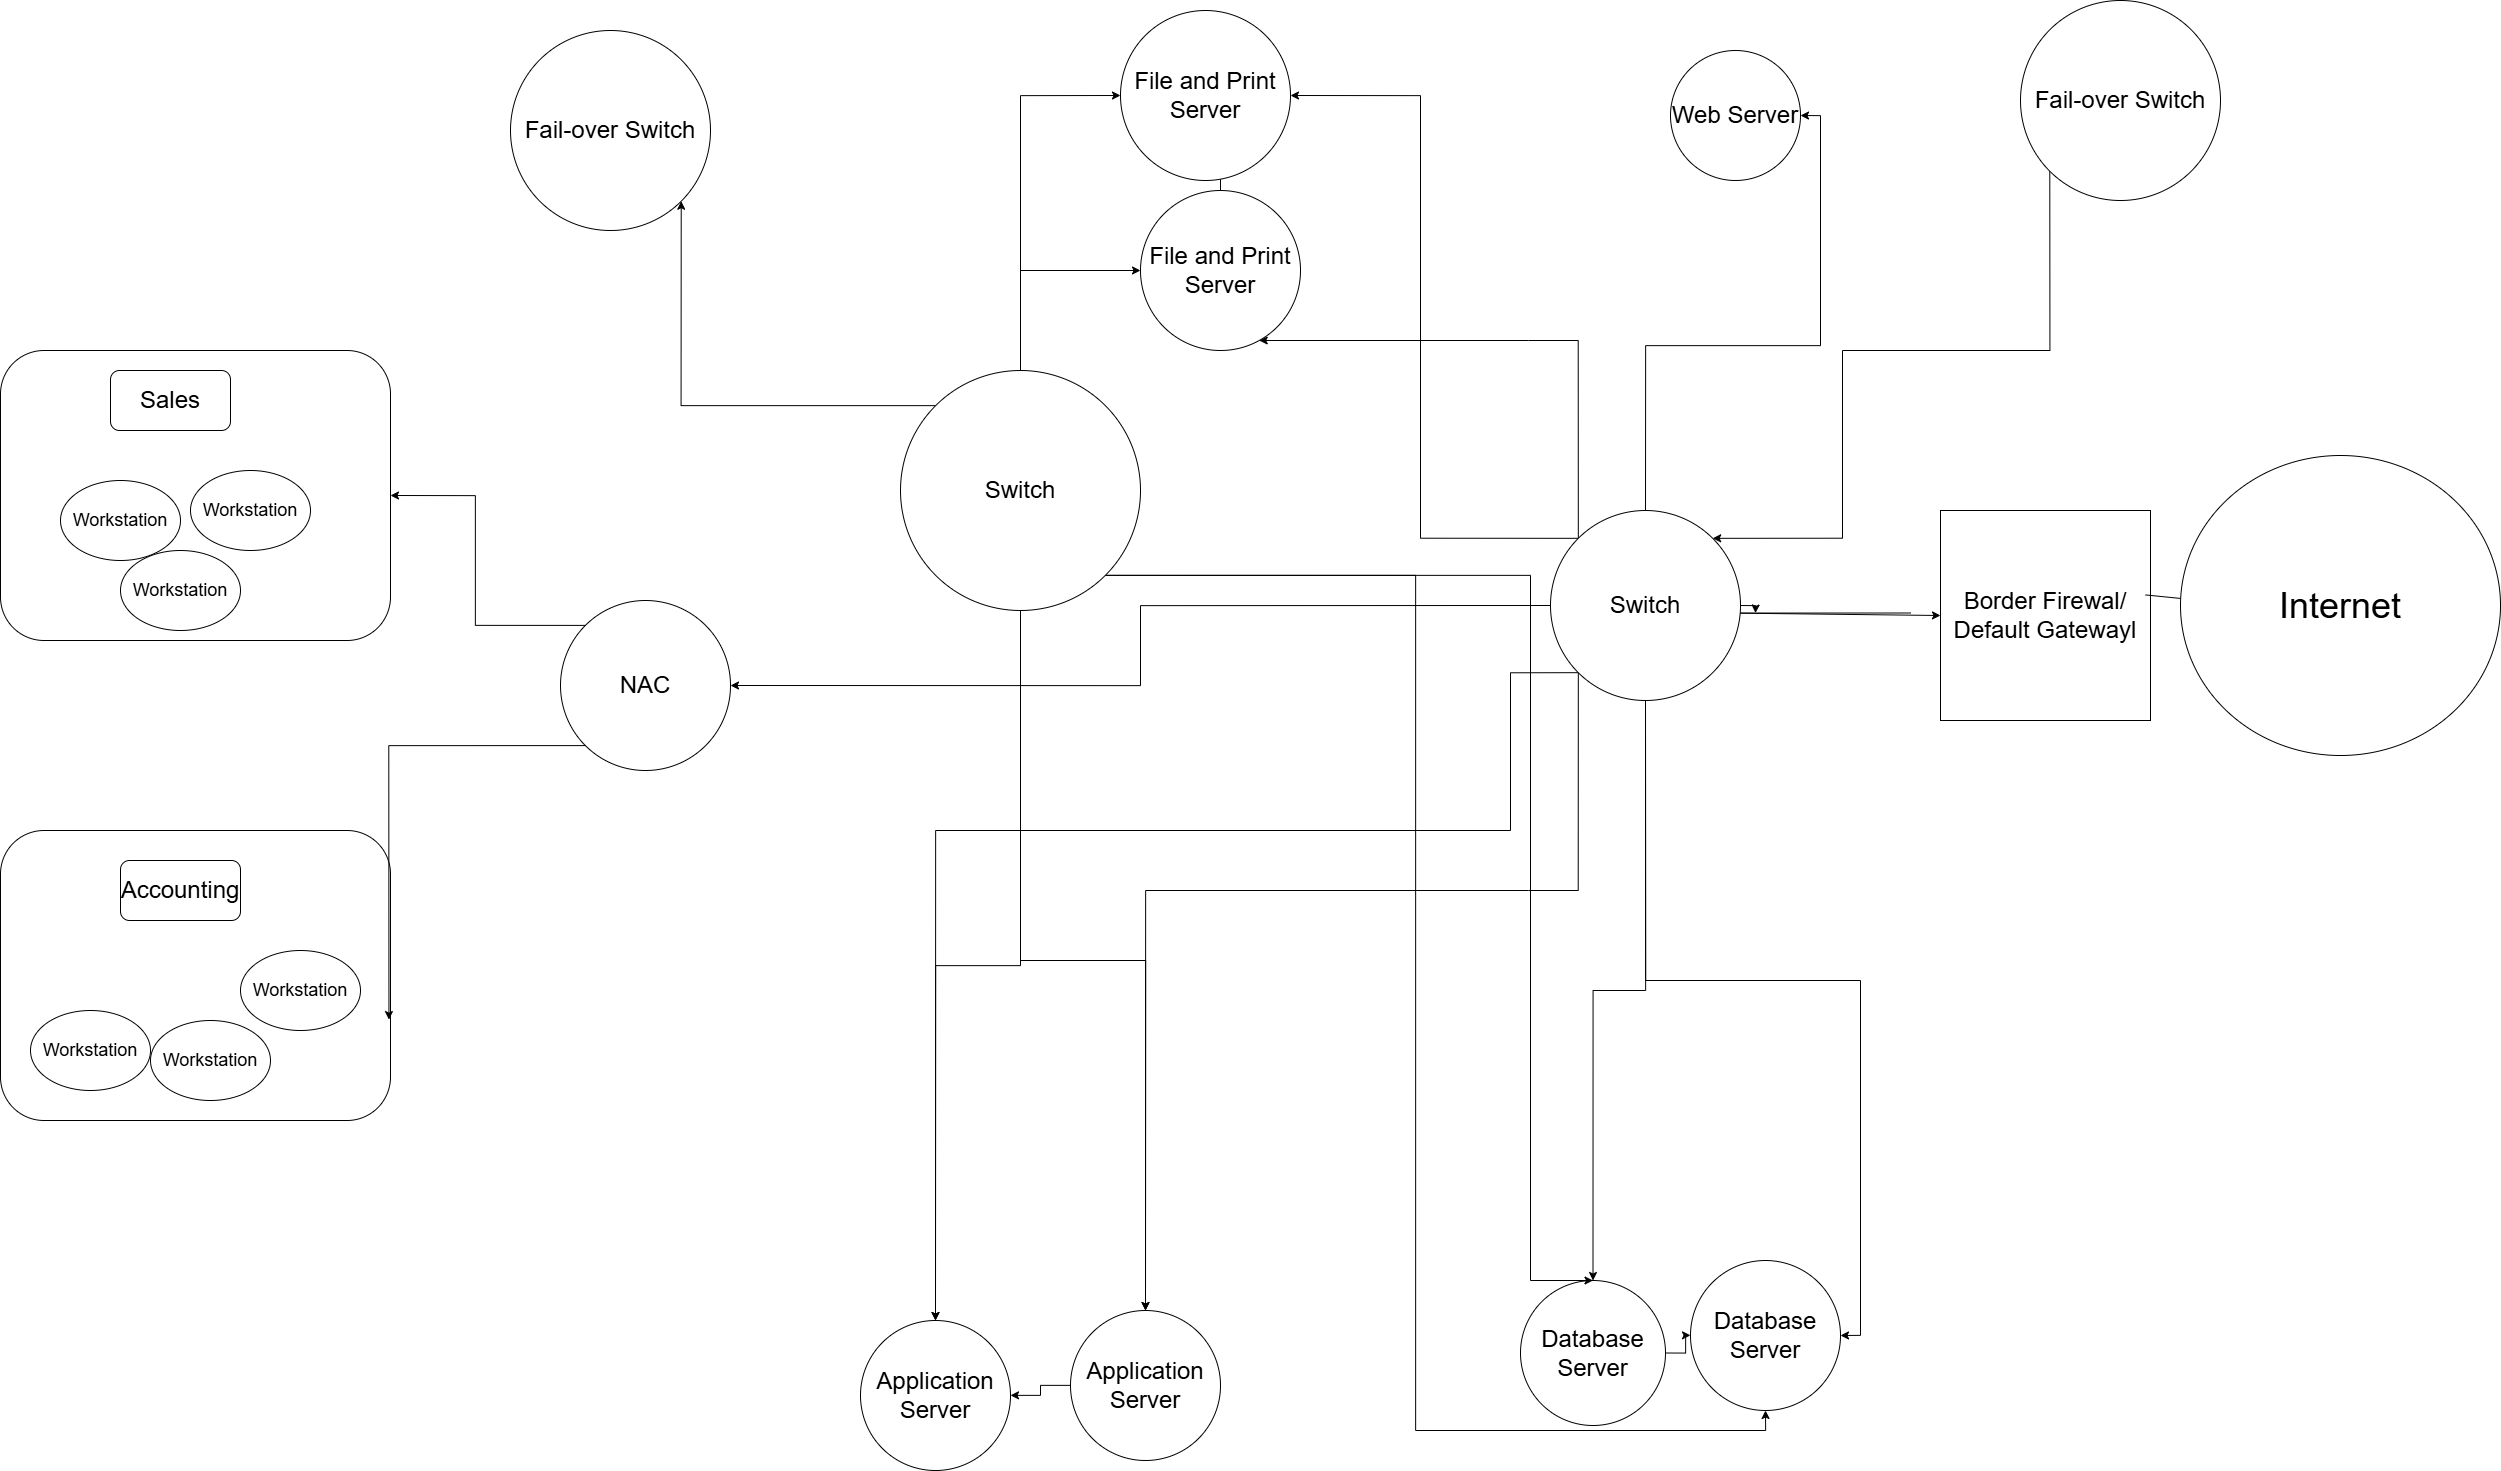

The diagram above was exported from draw.io. Its source (the exported page's mxGraphModel, read from the mxfile embedded in the PNG):
<mxGraphModel dx="2316" dy="1594" grid="1" gridSize="10" guides="1" tooltips="1" connect="1" arrows="1" fold="1" page="1" pageScale="1" pageWidth="850" pageHeight="1100" math="0" shadow="0">
  <root>
    <mxCell id="0" />
    <mxCell id="1" parent="0" />
    <mxCell id="BSefbA7r9HH11OUtSOcm-9" value="" style="rounded=1;whiteSpace=wrap;html=1;" vertex="1" parent="1">
      <mxGeometry x="-680" y="860" width="390" height="290" as="geometry" />
    </mxCell>
    <mxCell id="BSefbA7r9HH11OUtSOcm-5" value="&lt;font style=&quot;font-size: 18px;&quot;&gt;Workstation&lt;/font&gt;" style="ellipse;whiteSpace=wrap;html=1;" vertex="1" parent="1">
      <mxGeometry x="-440" y="980" width="120" height="80" as="geometry" />
    </mxCell>
    <mxCell id="BSefbA7r9HH11OUtSOcm-14" value="" style="rounded=1;whiteSpace=wrap;html=1;" vertex="1" parent="1">
      <mxGeometry x="-680" y="380" width="390" height="290" as="geometry" />
    </mxCell>
    <mxCell id="BSefbA7r9HH11OUtSOcm-15" value="&lt;font style=&quot;font-size: 18px;&quot;&gt;Workstation&lt;/font&gt;" style="ellipse;whiteSpace=wrap;html=1;" vertex="1" parent="1">
      <mxGeometry x="-560" y="580" width="120" height="80" as="geometry" />
    </mxCell>
    <mxCell id="BSefbA7r9HH11OUtSOcm-16" value="&lt;font style=&quot;font-size: 18px;&quot;&gt;Workstation&lt;/font&gt;" style="ellipse;whiteSpace=wrap;html=1;" vertex="1" parent="1">
      <mxGeometry x="-490" y="500" width="120" height="80" as="geometry" />
    </mxCell>
    <mxCell id="BSefbA7r9HH11OUtSOcm-17" value="&lt;font style=&quot;font-size: 18px;&quot;&gt;Workstation&lt;/font&gt;" style="ellipse;whiteSpace=wrap;html=1;" vertex="1" parent="1">
      <mxGeometry x="-620" y="510" width="120" height="80" as="geometry" />
    </mxCell>
    <mxCell id="BSefbA7r9HH11OUtSOcm-18" value="&lt;font style=&quot;font-size: 24px;&quot;&gt;Sales&lt;/font&gt;" style="rounded=1;whiteSpace=wrap;html=1;" vertex="1" parent="1">
      <mxGeometry x="-570" y="400" width="120" height="60" as="geometry" />
    </mxCell>
    <mxCell id="BSefbA7r9HH11OUtSOcm-19" value="&lt;font style=&quot;font-size: 36px;&quot;&gt;Internet&lt;/font&gt;" style="ellipse;whiteSpace=wrap;html=1;" vertex="1" parent="1">
      <mxGeometry x="1500" y="485" width="320" height="300" as="geometry" />
    </mxCell>
    <mxCell id="BSefbA7r9HH11OUtSOcm-20" value="&lt;font style=&quot;font-size: 24px;&quot;&gt;Border Firewal/ Default Gatewayl&lt;/font&gt;" style="whiteSpace=wrap;html=1;aspect=fixed;" vertex="1" parent="1">
      <mxGeometry x="1260" y="540" width="210" height="210" as="geometry" />
    </mxCell>
    <mxCell id="BSefbA7r9HH11OUtSOcm-21" value="" style="endArrow=none;html=1;rounded=0;entryX=0.976;entryY=0.402;entryDx=0;entryDy=0;entryPerimeter=0;" edge="1" parent="1" source="BSefbA7r9HH11OUtSOcm-19" target="BSefbA7r9HH11OUtSOcm-20">
      <mxGeometry width="50" height="50" relative="1" as="geometry">
        <mxPoint x="830" y="660" as="sourcePoint" />
        <mxPoint x="1120" y="620" as="targetPoint" />
      </mxGeometry>
    </mxCell>
    <mxCell id="BSefbA7r9HH11OUtSOcm-25" value="&lt;font style=&quot;font-size: 18px;&quot;&gt;Workstation&lt;/font&gt;" style="ellipse;whiteSpace=wrap;html=1;" vertex="1" parent="1">
      <mxGeometry x="-530" y="1050" width="120" height="80" as="geometry" />
    </mxCell>
    <mxCell id="BSefbA7r9HH11OUtSOcm-27" value="&lt;font style=&quot;font-size: 18px;&quot;&gt;Workstation&lt;/font&gt;" style="ellipse;whiteSpace=wrap;html=1;" vertex="1" parent="1">
      <mxGeometry x="-650" y="1040" width="120" height="80" as="geometry" />
    </mxCell>
    <mxCell id="BSefbA7r9HH11OUtSOcm-28" value="&lt;font style=&quot;font-size: 24px;&quot;&gt;Accounting&lt;/font&gt;" style="rounded=1;whiteSpace=wrap;html=1;" vertex="1" parent="1">
      <mxGeometry x="-560" y="890" width="120" height="60" as="geometry" />
    </mxCell>
    <mxCell id="BSefbA7r9HH11OUtSOcm-32" style="edgeStyle=orthogonalEdgeStyle;rounded=0;orthogonalLoop=1;jettySize=auto;html=1;exitX=0;exitY=0;exitDx=0;exitDy=0;entryX=1;entryY=0.5;entryDx=0;entryDy=0;" edge="1" parent="1" source="BSefbA7r9HH11OUtSOcm-31" target="BSefbA7r9HH11OUtSOcm-14">
      <mxGeometry relative="1" as="geometry" />
    </mxCell>
    <mxCell id="BSefbA7r9HH11OUtSOcm-31" value="&lt;font style=&quot;font-size: 24px;&quot;&gt;NAC&lt;/font&gt;" style="ellipse;whiteSpace=wrap;html=1;aspect=fixed;" vertex="1" parent="1">
      <mxGeometry x="-120" y="630" width="170" height="170" as="geometry" />
    </mxCell>
    <mxCell id="BSefbA7r9HH11OUtSOcm-33" style="edgeStyle=orthogonalEdgeStyle;rounded=0;orthogonalLoop=1;jettySize=auto;html=1;exitX=0;exitY=1;exitDx=0;exitDy=0;entryX=0.996;entryY=0.652;entryDx=0;entryDy=0;entryPerimeter=0;" edge="1" parent="1" source="BSefbA7r9HH11OUtSOcm-31" target="BSefbA7r9HH11OUtSOcm-9">
      <mxGeometry relative="1" as="geometry" />
    </mxCell>
    <mxCell id="BSefbA7r9HH11OUtSOcm-35" style="edgeStyle=orthogonalEdgeStyle;rounded=0;orthogonalLoop=1;jettySize=auto;html=1;exitX=1;exitY=0.5;exitDx=0;exitDy=0;entryX=0;entryY=0.5;entryDx=0;entryDy=0;" edge="1" parent="1" target="BSefbA7r9HH11OUtSOcm-20">
      <mxGeometry relative="1" as="geometry">
        <mxPoint x="1229.9999999999977" y="642.5" as="sourcePoint" />
        <Array as="points">
          <mxPoint x="1050" y="643" />
          <mxPoint x="1050" y="645" />
        </Array>
      </mxGeometry>
    </mxCell>
    <mxCell id="BSefbA7r9HH11OUtSOcm-42" style="edgeStyle=orthogonalEdgeStyle;rounded=0;orthogonalLoop=1;jettySize=auto;html=1;exitX=0.5;exitY=0;exitDx=0;exitDy=0;entryX=1;entryY=0.5;entryDx=0;entryDy=0;" edge="1" parent="1" source="BSefbA7r9HH11OUtSOcm-34" target="BSefbA7r9HH11OUtSOcm-36">
      <mxGeometry relative="1" as="geometry" />
    </mxCell>
    <mxCell id="BSefbA7r9HH11OUtSOcm-62" style="edgeStyle=orthogonalEdgeStyle;rounded=0;orthogonalLoop=1;jettySize=auto;html=1;exitX=0;exitY=0;exitDx=0;exitDy=0;" edge="1" parent="1" source="BSefbA7r9HH11OUtSOcm-34" target="BSefbA7r9HH11OUtSOcm-51">
      <mxGeometry relative="1" as="geometry">
        <Array as="points">
          <mxPoint x="848" y="370" />
          <mxPoint x="-200" y="370" />
        </Array>
      </mxGeometry>
    </mxCell>
    <mxCell id="BSefbA7r9HH11OUtSOcm-63" style="edgeStyle=orthogonalEdgeStyle;rounded=0;orthogonalLoop=1;jettySize=auto;html=1;exitX=0.5;exitY=1;exitDx=0;exitDy=0;entryX=1;entryY=0.5;entryDx=0;entryDy=0;" edge="1" parent="1" source="BSefbA7r9HH11OUtSOcm-34" target="BSefbA7r9HH11OUtSOcm-50">
      <mxGeometry relative="1" as="geometry" />
    </mxCell>
    <mxCell id="BSefbA7r9HH11OUtSOcm-64" style="edgeStyle=orthogonalEdgeStyle;rounded=0;orthogonalLoop=1;jettySize=auto;html=1;exitX=0.5;exitY=1;exitDx=0;exitDy=0;" edge="1" parent="1" source="BSefbA7r9HH11OUtSOcm-34" target="BSefbA7r9HH11OUtSOcm-54">
      <mxGeometry relative="1" as="geometry" />
    </mxCell>
    <mxCell id="BSefbA7r9HH11OUtSOcm-65" style="edgeStyle=orthogonalEdgeStyle;rounded=0;orthogonalLoop=1;jettySize=auto;html=1;exitX=0;exitY=1;exitDx=0;exitDy=0;" edge="1" parent="1" source="BSefbA7r9HH11OUtSOcm-34" target="BSefbA7r9HH11OUtSOcm-44">
      <mxGeometry relative="1" as="geometry">
        <Array as="points">
          <mxPoint x="848" y="920" />
          <mxPoint x="125" y="920" />
        </Array>
      </mxGeometry>
    </mxCell>
    <mxCell id="BSefbA7r9HH11OUtSOcm-66" style="edgeStyle=orthogonalEdgeStyle;rounded=0;orthogonalLoop=1;jettySize=auto;html=1;exitX=0;exitY=1;exitDx=0;exitDy=0;" edge="1" parent="1" source="BSefbA7r9HH11OUtSOcm-34" target="BSefbA7r9HH11OUtSOcm-43">
      <mxGeometry relative="1" as="geometry">
        <Array as="points">
          <mxPoint x="830" y="702" />
          <mxPoint x="830" y="860" />
          <mxPoint x="255" y="860" />
        </Array>
      </mxGeometry>
    </mxCell>
    <mxCell id="BSefbA7r9HH11OUtSOcm-67" style="edgeStyle=orthogonalEdgeStyle;rounded=0;orthogonalLoop=1;jettySize=auto;html=1;exitX=0;exitY=0;exitDx=0;exitDy=0;entryX=1;entryY=0.5;entryDx=0;entryDy=0;" edge="1" parent="1" source="BSefbA7r9HH11OUtSOcm-34" target="BSefbA7r9HH11OUtSOcm-53">
      <mxGeometry relative="1" as="geometry" />
    </mxCell>
    <mxCell id="BSefbA7r9HH11OUtSOcm-70" style="edgeStyle=orthogonalEdgeStyle;rounded=0;orthogonalLoop=1;jettySize=auto;html=1;exitX=0;exitY=0.5;exitDx=0;exitDy=0;entryX=1;entryY=0.5;entryDx=0;entryDy=0;" edge="1" parent="1" source="BSefbA7r9HH11OUtSOcm-34" target="BSefbA7r9HH11OUtSOcm-31">
      <mxGeometry relative="1" as="geometry" />
    </mxCell>
    <mxCell id="BSefbA7r9HH11OUtSOcm-34" value="&lt;font style=&quot;font-size: 24px;&quot;&gt;Switch&lt;/font&gt;" style="ellipse;whiteSpace=wrap;html=1;aspect=fixed;" vertex="1" parent="1">
      <mxGeometry x="870" y="540" width="190" height="190" as="geometry" />
    </mxCell>
    <mxCell id="BSefbA7r9HH11OUtSOcm-36" value="&lt;font style=&quot;font-size: 24px;&quot;&gt;Web Server&lt;/font&gt;" style="ellipse;whiteSpace=wrap;html=1;aspect=fixed;" vertex="1" parent="1">
      <mxGeometry x="990" y="80" width="130" height="130" as="geometry" />
    </mxCell>
    <mxCell id="BSefbA7r9HH11OUtSOcm-43" value="&lt;font style=&quot;font-size: 24px;&quot;&gt;Application Server&lt;/font&gt;" style="ellipse;whiteSpace=wrap;html=1;aspect=fixed;" vertex="1" parent="1">
      <mxGeometry x="180" y="1350" width="150" height="150" as="geometry" />
    </mxCell>
    <mxCell id="BSefbA7r9HH11OUtSOcm-59" value="" style="edgeStyle=orthogonalEdgeStyle;rounded=0;orthogonalLoop=1;jettySize=auto;html=1;" edge="1" parent="1" source="BSefbA7r9HH11OUtSOcm-44" target="BSefbA7r9HH11OUtSOcm-43">
      <mxGeometry relative="1" as="geometry" />
    </mxCell>
    <mxCell id="BSefbA7r9HH11OUtSOcm-44" value="&lt;font style=&quot;font-size: 24px;&quot;&gt;Application Server&lt;/font&gt;" style="ellipse;whiteSpace=wrap;html=1;aspect=fixed;" vertex="1" parent="1">
      <mxGeometry x="390" y="1340" width="150" height="150" as="geometry" />
    </mxCell>
    <mxCell id="BSefbA7r9HH11OUtSOcm-50" value="&lt;font style=&quot;font-size: 24px;&quot;&gt;Database Server&lt;/font&gt;" style="ellipse;whiteSpace=wrap;html=1;aspect=fixed;" vertex="1" parent="1">
      <mxGeometry x="1010" y="1290" width="150" height="150" as="geometry" />
    </mxCell>
    <mxCell id="BSefbA7r9HH11OUtSOcm-69" style="edgeStyle=orthogonalEdgeStyle;rounded=0;orthogonalLoop=1;jettySize=auto;html=1;exitX=0.5;exitY=0;exitDx=0;exitDy=0;" edge="1" parent="1" source="BSefbA7r9HH11OUtSOcm-51" target="BSefbA7r9HH11OUtSOcm-53">
      <mxGeometry relative="1" as="geometry" />
    </mxCell>
    <mxCell id="BSefbA7r9HH11OUtSOcm-51" value="&lt;span style=&quot;font-size: 24px;&quot;&gt;File and Print Server&lt;/span&gt;" style="ellipse;whiteSpace=wrap;html=1;aspect=fixed;" vertex="1" parent="1">
      <mxGeometry x="460" y="220" width="160" height="160" as="geometry" />
    </mxCell>
    <mxCell id="BSefbA7r9HH11OUtSOcm-53" value="&lt;span style=&quot;font-size: 24px;&quot;&gt;File and Print Server&lt;/span&gt;" style="ellipse;whiteSpace=wrap;html=1;aspect=fixed;" vertex="1" parent="1">
      <mxGeometry x="440" y="40" width="170" height="170" as="geometry" />
    </mxCell>
    <mxCell id="BSefbA7r9HH11OUtSOcm-68" style="edgeStyle=orthogonalEdgeStyle;rounded=0;orthogonalLoop=1;jettySize=auto;html=1;exitX=1;exitY=0.5;exitDx=0;exitDy=0;" edge="1" parent="1" source="BSefbA7r9HH11OUtSOcm-54" target="BSefbA7r9HH11OUtSOcm-50">
      <mxGeometry relative="1" as="geometry" />
    </mxCell>
    <mxCell id="BSefbA7r9HH11OUtSOcm-54" value="&lt;font style=&quot;font-size: 24px;&quot;&gt;Database Server&lt;/font&gt;" style="ellipse;whiteSpace=wrap;html=1;aspect=fixed;" vertex="1" parent="1">
      <mxGeometry x="840" y="1310" width="145" height="145" as="geometry" />
    </mxCell>
    <mxCell id="BSefbA7r9HH11OUtSOcm-72" style="edgeStyle=orthogonalEdgeStyle;rounded=0;orthogonalLoop=1;jettySize=auto;html=1;exitX=0.5;exitY=0;exitDx=0;exitDy=0;entryX=0;entryY=0.5;entryDx=0;entryDy=0;" edge="1" parent="1" source="BSefbA7r9HH11OUtSOcm-71" target="BSefbA7r9HH11OUtSOcm-53">
      <mxGeometry relative="1" as="geometry" />
    </mxCell>
    <mxCell id="BSefbA7r9HH11OUtSOcm-73" style="edgeStyle=orthogonalEdgeStyle;rounded=0;orthogonalLoop=1;jettySize=auto;html=1;exitX=0.5;exitY=0;exitDx=0;exitDy=0;entryX=0;entryY=0.5;entryDx=0;entryDy=0;" edge="1" parent="1" source="BSefbA7r9HH11OUtSOcm-71" target="BSefbA7r9HH11OUtSOcm-51">
      <mxGeometry relative="1" as="geometry" />
    </mxCell>
    <mxCell id="BSefbA7r9HH11OUtSOcm-74" style="edgeStyle=orthogonalEdgeStyle;rounded=0;orthogonalLoop=1;jettySize=auto;html=1;exitX=0.5;exitY=1;exitDx=0;exitDy=0;entryX=0.5;entryY=0;entryDx=0;entryDy=0;" edge="1" parent="1" source="BSefbA7r9HH11OUtSOcm-71" target="BSefbA7r9HH11OUtSOcm-43">
      <mxGeometry relative="1" as="geometry" />
    </mxCell>
    <mxCell id="BSefbA7r9HH11OUtSOcm-75" style="edgeStyle=orthogonalEdgeStyle;rounded=0;orthogonalLoop=1;jettySize=auto;html=1;exitX=0.5;exitY=1;exitDx=0;exitDy=0;entryX=0.5;entryY=0;entryDx=0;entryDy=0;" edge="1" parent="1" source="BSefbA7r9HH11OUtSOcm-71" target="BSefbA7r9HH11OUtSOcm-44">
      <mxGeometry relative="1" as="geometry" />
    </mxCell>
    <mxCell id="BSefbA7r9HH11OUtSOcm-76" style="edgeStyle=orthogonalEdgeStyle;rounded=0;orthogonalLoop=1;jettySize=auto;html=1;exitX=1;exitY=1;exitDx=0;exitDy=0;entryX=0.5;entryY=0;entryDx=0;entryDy=0;" edge="1" parent="1" source="BSefbA7r9HH11OUtSOcm-71" target="BSefbA7r9HH11OUtSOcm-54">
      <mxGeometry relative="1" as="geometry">
        <Array as="points">
          <mxPoint x="850" y="605" />
          <mxPoint x="850" y="1310" />
        </Array>
      </mxGeometry>
    </mxCell>
    <mxCell id="BSefbA7r9HH11OUtSOcm-77" style="edgeStyle=orthogonalEdgeStyle;rounded=0;orthogonalLoop=1;jettySize=auto;html=1;exitX=1;exitY=1;exitDx=0;exitDy=0;entryX=0.5;entryY=1;entryDx=0;entryDy=0;" edge="1" parent="1" source="BSefbA7r9HH11OUtSOcm-71" target="BSefbA7r9HH11OUtSOcm-50">
      <mxGeometry relative="1" as="geometry" />
    </mxCell>
    <mxCell id="BSefbA7r9HH11OUtSOcm-81" style="edgeStyle=orthogonalEdgeStyle;rounded=0;orthogonalLoop=1;jettySize=auto;html=1;exitX=0;exitY=0;exitDx=0;exitDy=0;entryX=1;entryY=1;entryDx=0;entryDy=0;" edge="1" parent="1" source="BSefbA7r9HH11OUtSOcm-71" target="BSefbA7r9HH11OUtSOcm-78">
      <mxGeometry relative="1" as="geometry" />
    </mxCell>
    <mxCell id="BSefbA7r9HH11OUtSOcm-71" value="&lt;font style=&quot;font-size: 24px;&quot;&gt;Switch&lt;/font&gt;" style="ellipse;whiteSpace=wrap;html=1;aspect=fixed;" vertex="1" parent="1">
      <mxGeometry x="220" y="400" width="240" height="240" as="geometry" />
    </mxCell>
    <mxCell id="BSefbA7r9HH11OUtSOcm-78" value="&lt;font style=&quot;font-size: 24px;&quot;&gt;Fail-over Switch&lt;/font&gt;" style="ellipse;whiteSpace=wrap;html=1;aspect=fixed;" vertex="1" parent="1">
      <mxGeometry x="-170" y="60" width="200" height="200" as="geometry" />
    </mxCell>
    <mxCell id="BSefbA7r9HH11OUtSOcm-80" style="edgeStyle=orthogonalEdgeStyle;rounded=0;orthogonalLoop=1;jettySize=auto;html=1;exitX=0;exitY=1;exitDx=0;exitDy=0;entryX=1;entryY=0;entryDx=0;entryDy=0;" edge="1" parent="1" source="BSefbA7r9HH11OUtSOcm-79" target="BSefbA7r9HH11OUtSOcm-34">
      <mxGeometry relative="1" as="geometry">
        <Array as="points">
          <mxPoint x="1369" y="380" />
          <mxPoint x="1162" y="380" />
        </Array>
      </mxGeometry>
    </mxCell>
    <mxCell id="BSefbA7r9HH11OUtSOcm-79" value="&lt;font style=&quot;font-size: 24px;&quot;&gt;Fail-over Switch&lt;/font&gt;" style="ellipse;whiteSpace=wrap;html=1;aspect=fixed;" vertex="1" parent="1">
      <mxGeometry x="1340" y="30" width="200" height="200" as="geometry" />
    </mxCell>
    <mxCell id="BSefbA7r9HH11OUtSOcm-83" value="" style="edgeStyle=orthogonalEdgeStyle;rounded=0;orthogonalLoop=1;jettySize=auto;html=1;exitX=1;exitY=0.5;exitDx=0;exitDy=0;entryX=0;entryY=0.5;entryDx=0;entryDy=0;" edge="1" parent="1" source="BSefbA7r9HH11OUtSOcm-34">
      <mxGeometry relative="1" as="geometry">
        <mxPoint x="1060" y="635" as="sourcePoint" />
        <mxPoint x="1075.0000000000023" y="642.5" as="targetPoint" />
      </mxGeometry>
    </mxCell>
  </root>
</mxGraphModel>